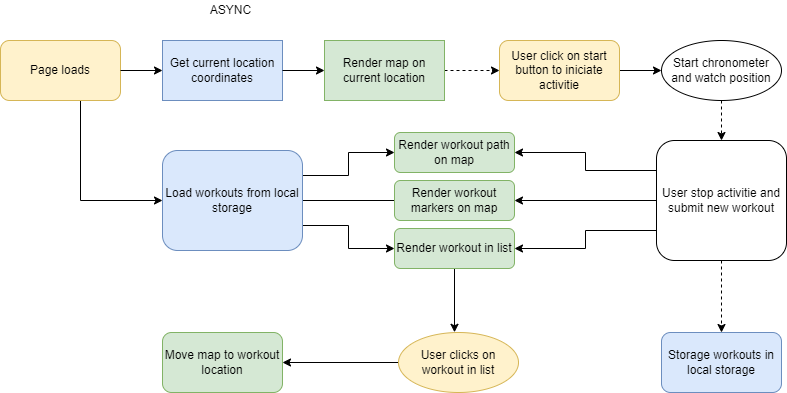

The diagram above was exported from draw.io. Its source (the exported page's mxGraphModel, read from the mxfile embedded in the PNG):
<mxGraphModel dx="1038" dy="539" grid="0" gridSize="10" guides="1" tooltips="1" connect="1" arrows="1" fold="1" page="1" pageScale="1" pageWidth="827" pageHeight="1169" background="none" math="0" shadow="0">
  <root>
    <mxCell id="0" />
    <mxCell id="1" parent="0" />
    <mxCell id="geMrC7x5-lmVyPzAQIbC-11" value="" style="edgeStyle=orthogonalEdgeStyle;rounded=0;orthogonalLoop=1;jettySize=auto;html=1;" parent="1" source="geMrC7x5-lmVyPzAQIbC-2" target="geMrC7x5-lmVyPzAQIbC-10" edge="1">
      <mxGeometry relative="1" as="geometry">
        <Array as="points">
          <mxPoint x="100" y="220" />
        </Array>
      </mxGeometry>
    </mxCell>
    <mxCell id="geMrC7x5-lmVyPzAQIbC-2" value="Page loads" style="rounded=1;whiteSpace=wrap;html=1;fillColor=#fff2cc;strokeColor=#d6b656;" parent="1" vertex="1">
      <mxGeometry x="20" y="60" width="120" height="60" as="geometry" />
    </mxCell>
    <mxCell id="geMrC7x5-lmVyPzAQIbC-4" value="Get current location coordinates" style="rounded=0;whiteSpace=wrap;html=1;fillColor=#dae8fc;strokeColor=#6c8ebf;" parent="1" vertex="1">
      <mxGeometry x="182" y="60" width="120" height="60" as="geometry" />
    </mxCell>
    <mxCell id="geMrC7x5-lmVyPzAQIbC-22" value="" style="edgeStyle=orthogonalEdgeStyle;rounded=0;orthogonalLoop=1;jettySize=auto;html=1;dashed=1;" parent="1" source="geMrC7x5-lmVyPzAQIbC-5" target="geMrC7x5-lmVyPzAQIbC-21" edge="1">
      <mxGeometry relative="1" as="geometry" />
    </mxCell>
    <mxCell id="geMrC7x5-lmVyPzAQIbC-5" value="Render map on current location" style="rounded=0;whiteSpace=wrap;html=1;fillColor=#d5e8d4;strokeColor=#82b366;" parent="1" vertex="1">
      <mxGeometry x="344" y="60" width="120" height="60" as="geometry" />
    </mxCell>
    <mxCell id="geMrC7x5-lmVyPzAQIbC-7" value="" style="endArrow=classic;html=1;rounded=0;exitX=1;exitY=0.5;exitDx=0;exitDy=0;entryX=0;entryY=0.5;entryDx=0;entryDy=0;" parent="1" source="geMrC7x5-lmVyPzAQIbC-4" target="geMrC7x5-lmVyPzAQIbC-5" edge="1">
      <mxGeometry width="50" height="50" relative="1" as="geometry">
        <mxPoint x="390" y="300" as="sourcePoint" />
        <mxPoint x="440" y="250" as="targetPoint" />
        <Array as="points" />
      </mxGeometry>
    </mxCell>
    <mxCell id="geMrC7x5-lmVyPzAQIbC-8" value="ASYNC" style="text;html=1;align=center;verticalAlign=middle;resizable=0;points=[];autosize=1;strokeColor=none;fillColor=none;" parent="1" vertex="1">
      <mxGeometry x="220" y="20" width="60" height="20" as="geometry" />
    </mxCell>
    <mxCell id="BA3usWpjri-qA_m_dmEa-32" style="edgeStyle=orthogonalEdgeStyle;rounded=0;orthogonalLoop=1;jettySize=auto;html=1;" parent="1" source="geMrC7x5-lmVyPzAQIbC-10" edge="1">
      <mxGeometry relative="1" as="geometry">
        <mxPoint x="450" y="220" as="targetPoint" />
      </mxGeometry>
    </mxCell>
    <mxCell id="BA3usWpjri-qA_m_dmEa-38" style="edgeStyle=orthogonalEdgeStyle;rounded=0;orthogonalLoop=1;jettySize=auto;html=1;exitX=1;exitY=0.75;exitDx=0;exitDy=0;" parent="1" source="geMrC7x5-lmVyPzAQIbC-10" target="BA3usWpjri-qA_m_dmEa-9" edge="1">
      <mxGeometry relative="1" as="geometry" />
    </mxCell>
    <mxCell id="BA3usWpjri-qA_m_dmEa-39" style="edgeStyle=orthogonalEdgeStyle;rounded=0;orthogonalLoop=1;jettySize=auto;html=1;exitX=1;exitY=0.25;exitDx=0;exitDy=0;entryX=0;entryY=0.5;entryDx=0;entryDy=0;" parent="1" source="geMrC7x5-lmVyPzAQIbC-10" target="BA3usWpjri-qA_m_dmEa-29" edge="1">
      <mxGeometry relative="1" as="geometry" />
    </mxCell>
    <mxCell id="geMrC7x5-lmVyPzAQIbC-10" value="Load workouts from local storage" style="rounded=1;whiteSpace=wrap;html=1;fillColor=#dae8fc;strokeColor=#6c8ebf;glass=0;shadow=0;sketch=0;" parent="1" vertex="1">
      <mxGeometry x="182" y="170" width="140" height="100" as="geometry" />
    </mxCell>
    <mxCell id="geMrC7x5-lmVyPzAQIbC-13" value="Render workout markers on map" style="rounded=1;whiteSpace=wrap;html=1;fillColor=#d5e8d4;strokeColor=#82b366;" parent="1" vertex="1">
      <mxGeometry x="414" y="200" width="120" height="40" as="geometry" />
    </mxCell>
    <mxCell id="BA3usWpjri-qA_m_dmEa-4" value="" style="edgeStyle=orthogonalEdgeStyle;rounded=0;orthogonalLoop=1;jettySize=auto;html=1;" parent="1" source="geMrC7x5-lmVyPzAQIbC-21" target="BA3usWpjri-qA_m_dmEa-3" edge="1">
      <mxGeometry relative="1" as="geometry" />
    </mxCell>
    <mxCell id="geMrC7x5-lmVyPzAQIbC-21" value="User click on start button to iniciate activitie" style="rounded=1;whiteSpace=wrap;html=1;fillColor=#fff2cc;strokeColor=#d6b656;" parent="1" vertex="1">
      <mxGeometry x="519" y="60" width="120" height="60" as="geometry" />
    </mxCell>
    <mxCell id="geMrC7x5-lmVyPzAQIbC-27" value="" style="endArrow=classic;html=1;rounded=0;entryX=0;entryY=0.5;entryDx=0;entryDy=0;" parent="1" target="geMrC7x5-lmVyPzAQIbC-4" edge="1">
      <mxGeometry width="50" height="50" relative="1" as="geometry">
        <mxPoint x="140" y="90" as="sourcePoint" />
        <mxPoint x="190" y="40" as="targetPoint" />
      </mxGeometry>
    </mxCell>
    <mxCell id="BA3usWpjri-qA_m_dmEa-6" value="" style="edgeStyle=orthogonalEdgeStyle;rounded=0;orthogonalLoop=1;jettySize=auto;html=1;dashed=1;" parent="1" source="BA3usWpjri-qA_m_dmEa-3" target="BA3usWpjri-qA_m_dmEa-5" edge="1">
      <mxGeometry relative="1" as="geometry" />
    </mxCell>
    <mxCell id="BA3usWpjri-qA_m_dmEa-3" value="Start chronometer and watch position" style="ellipse;whiteSpace=wrap;html=1;rounded=1;" parent="1" vertex="1">
      <mxGeometry x="681" y="60" width="120" height="60" as="geometry" />
    </mxCell>
    <mxCell id="BA3usWpjri-qA_m_dmEa-12" value="" style="edgeStyle=orthogonalEdgeStyle;rounded=0;orthogonalLoop=1;jettySize=auto;html=1;dashed=1;" parent="1" source="BA3usWpjri-qA_m_dmEa-5" target="BA3usWpjri-qA_m_dmEa-11" edge="1">
      <mxGeometry relative="1" as="geometry" />
    </mxCell>
    <mxCell id="BA3usWpjri-qA_m_dmEa-35" style="edgeStyle=orthogonalEdgeStyle;rounded=0;orthogonalLoop=1;jettySize=auto;html=1;exitX=0;exitY=0.5;exitDx=0;exitDy=0;entryX=1;entryY=0.5;entryDx=0;entryDy=0;" parent="1" source="BA3usWpjri-qA_m_dmEa-5" target="geMrC7x5-lmVyPzAQIbC-13" edge="1">
      <mxGeometry relative="1" as="geometry" />
    </mxCell>
    <mxCell id="BA3usWpjri-qA_m_dmEa-36" style="edgeStyle=orthogonalEdgeStyle;rounded=0;orthogonalLoop=1;jettySize=auto;html=1;exitX=0;exitY=0.25;exitDx=0;exitDy=0;entryX=1;entryY=0.5;entryDx=0;entryDy=0;" parent="1" source="BA3usWpjri-qA_m_dmEa-5" target="BA3usWpjri-qA_m_dmEa-29" edge="1">
      <mxGeometry relative="1" as="geometry" />
    </mxCell>
    <mxCell id="BA3usWpjri-qA_m_dmEa-37" style="edgeStyle=orthogonalEdgeStyle;rounded=0;orthogonalLoop=1;jettySize=auto;html=1;exitX=0;exitY=0.75;exitDx=0;exitDy=0;entryX=1;entryY=0.5;entryDx=0;entryDy=0;" parent="1" source="BA3usWpjri-qA_m_dmEa-5" target="BA3usWpjri-qA_m_dmEa-9" edge="1">
      <mxGeometry relative="1" as="geometry" />
    </mxCell>
    <mxCell id="BA3usWpjri-qA_m_dmEa-5" value="User stop activitie and submit new workout" style="rounded=1;whiteSpace=wrap;html=1;" parent="1" vertex="1">
      <mxGeometry x="676" y="160" width="130" height="120" as="geometry" />
    </mxCell>
    <mxCell id="7MX00pBqh-oOg4wfV9We-3" style="edgeStyle=orthogonalEdgeStyle;rounded=0;orthogonalLoop=1;jettySize=auto;html=1;" edge="1" parent="1" source="BA3usWpjri-qA_m_dmEa-9">
      <mxGeometry relative="1" as="geometry">
        <mxPoint x="474" y="351.79998779296875" as="targetPoint" />
      </mxGeometry>
    </mxCell>
    <mxCell id="BA3usWpjri-qA_m_dmEa-9" value="Render workout in list" style="rounded=1;whiteSpace=wrap;html=1;fillColor=#d5e8d4;strokeColor=#82b366;" parent="1" vertex="1">
      <mxGeometry x="414" y="248" width="120" height="40" as="geometry" />
    </mxCell>
    <mxCell id="BA3usWpjri-qA_m_dmEa-11" value="Storage workouts in local storage" style="whiteSpace=wrap;html=1;rounded=1;fillColor=#dae8fc;strokeColor=#6c8ebf;" parent="1" vertex="1">
      <mxGeometry x="681" y="352" width="120" height="60" as="geometry" />
    </mxCell>
    <mxCell id="BA3usWpjri-qA_m_dmEa-30" style="edgeStyle=orthogonalEdgeStyle;rounded=0;orthogonalLoop=1;jettySize=auto;html=1;entryX=1;entryY=0.5;entryDx=0;entryDy=0;" parent="1" source="BA3usWpjri-qA_m_dmEa-18" target="BA3usWpjri-qA_m_dmEa-21" edge="1">
      <mxGeometry relative="1" as="geometry" />
    </mxCell>
    <mxCell id="BA3usWpjri-qA_m_dmEa-21" value="Move map to workout location" style="whiteSpace=wrap;html=1;rounded=1;fillColor=#d5e8d4;strokeColor=#82b366;" parent="1" vertex="1">
      <mxGeometry x="182" y="352" width="120" height="60" as="geometry" />
    </mxCell>
    <mxCell id="BA3usWpjri-qA_m_dmEa-29" value="Render workout path on map" style="rounded=1;whiteSpace=wrap;html=1;fillColor=#d5e8d4;strokeColor=#82b366;" parent="1" vertex="1">
      <mxGeometry x="414" y="152" width="120" height="40" as="geometry" />
    </mxCell>
    <mxCell id="BA3usWpjri-qA_m_dmEa-18" value="User clicks on workout in list" style="ellipse;whiteSpace=wrap;html=1;rounded=1;fillColor=#fff2cc;strokeColor=#d6b656;" parent="1" vertex="1">
      <mxGeometry x="418" y="352" width="120" height="60" as="geometry" />
    </mxCell>
  </root>
</mxGraphModel>